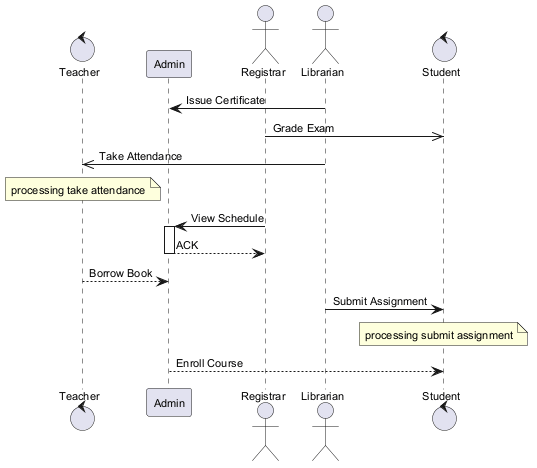

The diagram above was rendered by PlantUML. Its source (embedded in the PNG):
@startuml
skinparam backgroundColor #FFFFFF
skinparam classBackgroundColor #F1F8E9
skinparam classBorderColor #33691E
skinparam defaultFontSize 11
control "Teacher" as T
participant "Admin" as A
actor "Registrar" as R
actor "Librarian" as L
control "Student" as S
L -> A : Issue Certificate
R ->> S : Grade Exam
L ->> T : Take Attendance
note over T : processing take attendance
R -> A : View Schedule
activate A
A --> R : ACK
deactivate A
T --> A : Borrow Book
L -> S : Submit Assignment
note over S : processing submit assignment
A --> S : Enroll Course
@enduml